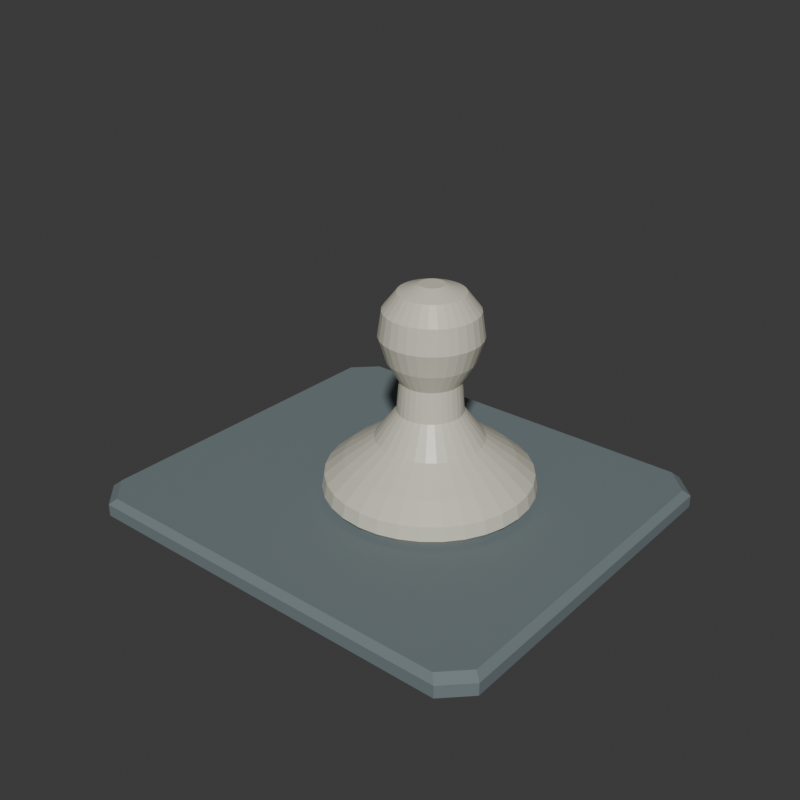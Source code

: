 # Source: source.blend  (saved by Blender 4.3.34; exported with 4.5.12 LTS)
import bpy
from mathutils import Matrix  # noqa: F401  (used for matrix-valued properties, if any)

bpy.ops.wm.read_factory_settings(use_empty=True)
scene = bpy.context.scene
scene.name = 'Scene'

# ---- collections
col_collection = bpy.data.collections.new('Collection'); scene.collection.children.link(col_collection)

# ---- materials (node trees are filled in below, after node groups)
mat_wholeflatslab_charcoalstone = bpy.data.materials.new('WholeFlatSlab_CharcoalStone')
mat_wholeflatslab_charcoalstone.diffuse_color = (0.16, 0.2, 0.21, 1.0)
mat_wholemuller_warmivory = bpy.data.materials.new('WholeMuller_WarmIvory')
mat_wholemuller_warmivory.diffuse_color = (0.69, 0.67, 0.55, 1.0)

# ---- material node trees
mat_wholeflatslab_charcoalstone.use_nodes = True; mat_wholeflatslab_charcoalstone.node_tree.nodes.clear()
_N = mat_wholeflatslab_charcoalstone.node_tree.nodes; _L = mat_wholeflatslab_charcoalstone.node_tree.links
n0 = _N.new('ShaderNodeBsdfPrincipled'); n0.name = 'Principled BSDF'; n0.location = (10, 300)
n0.inputs[0].default_value = (0.16, 0.2, 0.21, 1.0)
n0.inputs[2].default_value = 0.81
n1 = _N.new('ShaderNodeOutputMaterial'); n1.name = 'Material Output'; n1.location = (300, 300)
_L.new(n0.outputs[0], n1.inputs[0])
n1.is_active_output = True
mat_wholemuller_warmivory.use_nodes = True; mat_wholemuller_warmivory.node_tree.nodes.clear()
_N = mat_wholemuller_warmivory.node_tree.nodes; _L = mat_wholemuller_warmivory.node_tree.links
n0 = _N.new('ShaderNodeBsdfPrincipled'); n0.name = 'Principled BSDF'; n0.location = (10, 300)
n0.inputs[0].default_value = (0.69, 0.67, 0.55, 1.0)
n0.inputs[2].default_value = 0.38
n1 = _N.new('ShaderNodeOutputMaterial'); n1.name = 'Material Output'; n1.location = (300, 300)
_L.new(n0.outputs[0], n1.inputs[0])
n1.is_active_output = True

# ---- world
world_world = bpy.data.worlds.new('World'); scene.world = world_world
world_world.use_nodes = True; world_world.node_tree.nodes.clear()
_N = world_world.node_tree.nodes; _L = world_world.node_tree.links
n0 = _N.new('ShaderNodeOutputWorld'); n0.name = 'World Output'; n0.location = (300, 300)
n1 = _N.new('ShaderNodeBackground'); n1.name = 'Background'; n1.location = (10, 300)
n1.inputs[0].default_value = (0.05088, 0.05088, 0.05088, 1.0)
_L.new(n1.outputs[0], n0.inputs[0])
n0.is_active_output = True
world_world.color = (0.05088, 0.05088, 0.05088)
world_world.sun_shadow_jitter_overblur = 0.0

# ---- meshes
me_wholegroundfootflatgrindingslabmesh = bpy.data.meshes.new('WholeGroundFootFlatGrindingSlabMesh')
me_wholegroundfootflatgrindingslabmesh.from_pydata([(-0.1746, -0.1358, 0.0), (-0.1552, -0.1552, 0.0), (0.1552, -0.1552, 0.0), (0.1746, -0.1358, 0.0), (0.1746, 0.1358, 0.0), (0.1552, 0.1552, 0.0), (-0.1552, 0.1552, 0.0), (-0.1746, 0.1358, 0.0), (-0.18, -0.14, 0.005), (-0.16, -0.16, 0.005), (0.16, -0.16, 0.005), (0.18, -0.14, 0.005), (0.18, 0.14, 0.005), (0.16, 0.16, 0.005), (-0.16, 0.16, 0.005), (-0.18, 0.14, 0.005), (-0.18, -0.14, 0.015), (-0.16, -0.16, 0.015), (0.16, -0.16, 0.015), (0.18, -0.14, 0.015), (0.18, 0.14, 0.015), (0.16, 0.16, 0.015), (-0.16, 0.16, 0.015), (-0.18, 0.14, 0.015), (-0.1746, -0.1358, 0.02), (-0.1552, -0.1552, 0.02), (0.1552, -0.1552, 0.02), (0.1746, -0.1358, 0.02), (0.1746, 0.1358, 0.02), (0.1552, 0.1552, 0.02), (-0.1552, 0.1552, 0.02), (-0.1746, 0.1358, 0.02)], [], [(7, 6, 5), (7, 5, 4), (7, 4, 3), (7, 3, 2), (7, 2, 1), (7, 1, 0), (24, 25, 26), (24, 26, 27), (24, 27, 28), (24, 28, 29), (24, 29, 30), (24, 30, 31), (0, 1, 9), (0, 9, 8), (1, 2, 10), (1, 10, 9), (2, 3, 11), (2, 11, 10), (3, 4, 12), (3, 12, 11), (4, 5, 13), (4, 13, 12), (5, 6, 14), (5, 14, 13), (6, 7, 15), (6, 15, 14), (7, 0, 8), (7, 8, 15), (8, 9, 17), (8, 17, 16), (9, 10, 18), (9, 18, 17), (10, 11, 19), (10, 19, 18), (11, 12, 20), (11, 20, 19), (12, 13, 21), (12, 21, 20), (13, 14, 22), (13, 22, 21), (14, 15, 23), (14, 23, 22), (15, 8, 16), (15, 16, 23), (16, 17, 25), (16, 25, 24), (17, 18, 26), (17, 26, 25), (18, 19, 27), (18, 27, 26), (19, 20, 28), (19, 28, 27), (20, 21, 29), (20, 29, 28), (21, 22, 30), (21, 30, 29), (22, 23, 31), (22, 31, 30), (23, 16, 24), (23, 24, 31)])
me_wholegroundfootflatgrindingslabmesh.materials.append(mat_wholeflatslab_charcoalstone)
me_wholegroundfootflatgrindingslabmesh.materials.append(mat_wholemuller_warmivory)
me_wholegroundfootflatgrindingslabmesh.update()
me_wholebroadfootandbulbgripmullermesh = bpy.data.meshes.new('WholeBroadFootAndBulbGripMullerMesh')
me_wholebroadfootandbulbgripmullermesh.from_pydata([(0.02, 0.012, 0.02), (0.098, 0.012, 0.02), (0.0965, 0.02722, 0.02), (0.09206, 0.04185, 0.02), (0.08485, 0.05533, 0.02), (0.07515, 0.06715, 0.02), (0.06333, 0.07685, 0.02), (0.04985, 0.08406, 0.02), (0.03522, 0.0885, 0.02), (0.02, 0.09, 0.02), (0.004783, 0.0885, 0.02), (-0.009849, 0.08406, 0.02), (-0.02333, 0.07685, 0.02), (-0.03515, 0.06715, 0.02), (-0.04485, 0.05533, 0.02), (-0.05206, 0.04185, 0.02), (-0.0565, 0.02722, 0.02), (-0.058, 0.012, 0.02), (-0.0565, -0.003217, 0.02), (-0.05206, -0.01785, 0.02), (-0.04485, -0.03133, 0.02), (-0.03515, -0.04315, 0.02), (-0.02333, -0.05285, 0.02), (-0.009849, -0.06006, 0.02), (0.004783, -0.0645, 0.02), (0.02, -0.066, 0.02), (0.03522, -0.0645, 0.02), (0.04985, -0.06006, 0.02), (0.06333, -0.05285, 0.02), (0.07515, -0.04315, 0.02), (0.08485, -0.03133, 0.02), (0.09206, -0.01785, 0.02), (0.0965, -0.003217, 0.02), (0.104, 0.012, 0.026), (0.1024, 0.02839, 0.026), (0.09761, 0.04415, 0.026), (0.08984, 0.05867, 0.026), (0.0794, 0.0714, 0.026), (0.06667, 0.08184, 0.026), (0.05215, 0.08961, 0.026), (0.03639, 0.09439, 0.026), (0.02, 0.096, 0.026), (0.003612, 0.09439, 0.026), (-0.01215, 0.08961, 0.026), (-0.02667, 0.08184, 0.026), (-0.0394, 0.0714, 0.026), (-0.04984, 0.05867, 0.026), (-0.05761, 0.04415, 0.026), (-0.06239, 0.02839, 0.026), (-0.064, 0.012, 0.026), (-0.06239, -0.004388, 0.026), (-0.05761, -0.02015, 0.026), (-0.04984, -0.03467, 0.026), (-0.0394, -0.0474, 0.026), (-0.02667, -0.05784, 0.026), (-0.01215, -0.06561, 0.026), (0.003612, -0.07039, 0.026), (0.02, -0.072, 0.026), (0.03639, -0.07039, 0.026), (0.05215, -0.06561, 0.026), (0.06667, -0.05784, 0.026), (0.0794, -0.0474, 0.026), (0.08984, -0.03467, 0.026), (0.09761, -0.02015, 0.026), (0.1024, -0.004388, 0.026), (0.102, 0.012, 0.037), (0.1004, 0.028, 0.037), (0.09576, 0.04338, 0.037), (0.08818, 0.05756, 0.037), (0.07798, 0.06998, 0.037), (0.06556, 0.08018, 0.037), (0.05138, 0.08776, 0.037), (0.036, 0.09242, 0.037), (0.02, 0.094, 0.037), (0.004003, 0.09242, 0.037), (-0.01138, 0.08776, 0.037), (-0.02556, 0.08018, 0.037), (-0.03798, 0.06998, 0.037), (-0.04818, 0.05756, 0.037), (-0.05576, 0.04338, 0.037), (-0.06042, 0.028, 0.037), (-0.062, 0.012, 0.037), (-0.06042, -0.003997, 0.037), (-0.05576, -0.01938, 0.037), (-0.04818, -0.03356, 0.037), (-0.03798, -0.04598, 0.037), (-0.02556, -0.05618, 0.037), (-0.01138, -0.06376, 0.037), (0.004003, -0.06842, 0.037), (0.02, -0.07, 0.037), (0.036, -0.06842, 0.037), (0.05138, -0.06376, 0.037), (0.06556, -0.05618, 0.037), (0.07798, -0.04598, 0.037), (0.08818, -0.03356, 0.037), (0.09576, -0.01938, 0.037), (0.1004, -0.003997, 0.037), (0.087, 0.012, 0.05), (0.08571, 0.02507, 0.05), (0.0819, 0.03764, 0.05), (0.07571, 0.04922, 0.05), (0.06738, 0.05938, 0.05), (0.05722, 0.06771, 0.05), (0.04564, 0.0739, 0.05), (0.03307, 0.07771, 0.05), (0.02, 0.079, 0.05), (0.006929, 0.07771, 0.05), (-0.00564, 0.0739, 0.05), (-0.01722, 0.06771, 0.05), (-0.02738, 0.05938, 0.05), (-0.03571, 0.04922, 0.05), (-0.0419, 0.03764, 0.05), (-0.04571, 0.02507, 0.05), (-0.047, 0.012, 0.05), (-0.04571, -0.001071, 0.05), (-0.0419, -0.01364, 0.05), (-0.03571, -0.02522, 0.05), (-0.02738, -0.03538, 0.05), (-0.01722, -0.04371, 0.05), (-0.00564, -0.0499, 0.05), (0.006929, -0.05371, 0.05), (0.02, -0.055, 0.05), (0.03307, -0.05371, 0.05), (0.04564, -0.0499, 0.05), (0.05722, -0.04371, 0.05), (0.06738, -0.03538, 0.05), (0.07571, -0.02522, 0.05), (0.0819, -0.01364, 0.05), (0.08571, -0.001071, 0.05), (0.063, 0.012, 0.067), (0.06217, 0.02039, 0.067), (0.05973, 0.02846, 0.067), (0.05575, 0.03589, 0.067), (0.05041, 0.04241, 0.067), (0.04389, 0.04775, 0.067), (0.03646, 0.05173, 0.067), (0.02839, 0.05417, 0.067), (0.02, 0.055, 0.067), (0.01161, 0.05417, 0.067), (0.003545, 0.05173, 0.067), (-0.00389, 0.04775, 0.067), (-0.01041, 0.04241, 0.067), (-0.01575, 0.03589, 0.067), (-0.01973, 0.02846, 0.067), (-0.02217, 0.02039, 0.067), (-0.023, 0.012, 0.067), (-0.02217, 0.003611, 0.067), (-0.01973, -0.004455, 0.067), (-0.01575, -0.01189, 0.067), (-0.01041, -0.01841, 0.067), (-0.00389, -0.02375, 0.067), (0.003545, -0.02773, 0.067), (0.01161, -0.03017, 0.067), (0.02, -0.031, 0.067), (0.02839, -0.03017, 0.067), (0.03646, -0.02773, 0.067), (0.04389, -0.02375, 0.067), (0.05041, -0.01841, 0.067), (0.05575, -0.01189, 0.067), (0.05973, -0.004455, 0.067), (0.06217, 0.003611, 0.067), (0.046, 0.012, 0.09), (0.0455, 0.01707, 0.09), (0.04402, 0.02195, 0.09), (0.04162, 0.02644, 0.09), (0.03838, 0.03038, 0.09), (0.03444, 0.03362, 0.09), (0.02995, 0.03602, 0.09), (0.02507, 0.0375, 0.09), (0.02, 0.038, 0.09), (0.01493, 0.0375, 0.09), (0.01005, 0.03602, 0.09), (0.005555, 0.03362, 0.09), (0.001615, 0.03038, 0.09), (-0.001618, 0.02644, 0.09), (-0.004021, 0.02195, 0.09), (-0.0055, 0.01707, 0.09), (-0.006, 0.012, 0.09), (-0.0055, 0.006928, 0.09), (-0.004021, 0.00205, 0.09), (-0.001618, -0.002445, 0.09), (0.001615, -0.006385, 0.09), (0.005555, -0.009618, 0.09), (0.01005, -0.01202, 0.09), (0.01493, -0.0135, 0.09), (0.02, -0.014, 0.09), (0.02507, -0.0135, 0.09), (0.02995, -0.01202, 0.09), (0.03444, -0.009618, 0.09), (0.03838, -0.006385, 0.09), (0.04162, -0.002445, 0.09), (0.04402, 0.00205, 0.09), (0.0455, 0.006928, 0.09), (0.044, 0.012, 0.115), (0.04354, 0.01668, 0.115), (0.04217, 0.02118, 0.115), (0.03996, 0.02533, 0.115), (0.03697, 0.02897, 0.115), (0.03333, 0.03196, 0.115), (0.02918, 0.03417, 0.115), (0.02468, 0.03554, 0.115), (0.02, 0.036, 0.115), (0.01532, 0.03554, 0.115), (0.01082, 0.03417, 0.115), (0.006666, 0.03196, 0.115), (0.003029, 0.02897, 0.115), (4.473e-05, 0.02533, 0.115), (-0.002173, 0.02118, 0.115), (-0.003539, 0.01668, 0.115), (-0.004, 0.012, 0.115), (-0.003539, 0.007318, 0.115), (-0.002173, 0.002816, 0.115), (4.473e-05, -0.001334, 0.115), (0.003029, -0.004971, 0.115), (0.006666, -0.007955, 0.115), (0.01082, -0.01017, 0.115), (0.01532, -0.01154, 0.115), (0.02, -0.012, 0.115), (0.02468, -0.01154, 0.115), (0.02918, -0.01017, 0.115), (0.03333, -0.007955, 0.115), (0.03697, -0.004971, 0.115), (0.03996, -0.001334, 0.115), (0.04217, 0.002816, 0.115), (0.04354, 0.007318, 0.115), (0.054, 0.012, 0.132), (0.05335, 0.01863, 0.132), (0.05141, 0.02501, 0.132), (0.04827, 0.03089, 0.132), (0.04404, 0.03604, 0.132), (0.03889, 0.04027, 0.132), (0.03301, 0.04341, 0.132), (0.02663, 0.04535, 0.132), (0.02, 0.046, 0.132), (0.01337, 0.04535, 0.132), (0.006989, 0.04341, 0.132), (0.001111, 0.04027, 0.132), (-0.004042, 0.03604, 0.132), (-0.00827, 0.03089, 0.132), (-0.01141, 0.02501, 0.132), (-0.01335, 0.01863, 0.132), (-0.014, 0.012, 0.132), (-0.01335, 0.005367, 0.132), (-0.01141, -0.001011, 0.132), (-0.00827, -0.006889, 0.132), (-0.004042, -0.01204, 0.132), (0.001111, -0.01627, 0.132), (0.006989, -0.01941, 0.132), (0.01337, -0.02135, 0.132), (0.02, -0.022, 0.132), (0.02663, -0.02135, 0.132), (0.03301, -0.01941, 0.132), (0.03889, -0.01627, 0.132), (0.04404, -0.01204, 0.132), (0.04827, -0.006889, 0.132), (0.05141, -0.001011, 0.132), (0.05335, 0.005367, 0.132), (0.06, 0.012, 0.151), (0.05923, 0.0198, 0.151), (0.05696, 0.02731, 0.151), (0.05326, 0.03422, 0.151), (0.04828, 0.04028, 0.151), (0.04222, 0.04526, 0.151), (0.03531, 0.04896, 0.151), (0.0278, 0.05123, 0.151), (0.02, 0.052, 0.151), (0.0122, 0.05123, 0.151), (0.004693, 0.04896, 0.151), (-0.002223, 0.04526, 0.151), (-0.008284, 0.04028, 0.151), (-0.01326, 0.03422, 0.151), (-0.01696, 0.02731, 0.151), (-0.01923, 0.0198, 0.151), (-0.02, 0.012, 0.151), (-0.01923, 0.004196, 0.151), (-0.01696, -0.003307, 0.151), (-0.01326, -0.01022, 0.151), (-0.008284, -0.01628, 0.151), (-0.002223, -0.02126, 0.151), (0.004693, -0.02496, 0.151), (0.0122, -0.02723, 0.151), (0.02, -0.028, 0.151), (0.0278, -0.02723, 0.151), (0.03531, -0.02496, 0.151), (0.04222, -0.02126, 0.151), (0.04828, -0.01628, 0.151), (0.05326, -0.01022, 0.151), (0.05696, -0.003307, 0.151), (0.05923, 0.004196, 0.151), (0.057, 0.012, 0.171), (0.05629, 0.01922, 0.171), (0.05418, 0.02616, 0.171), (0.05076, 0.03256, 0.171), (0.04616, 0.03816, 0.171), (0.04056, 0.04276, 0.171), (0.03416, 0.04618, 0.171), (0.02722, 0.04829, 0.171), (0.02, 0.049, 0.171), (0.01278, 0.04829, 0.171), (0.005841, 0.04618, 0.171), (-0.0005561, 0.04276, 0.171), (-0.006163, 0.03816, 0.171), (-0.01076, 0.03256, 0.171), (-0.01418, 0.02616, 0.171), (-0.01629, 0.01922, 0.171), (-0.017, 0.012, 0.171), (-0.01629, 0.004782, 0.171), (-0.01418, -0.002159, 0.171), (-0.01076, -0.008556, 0.171), (-0.006163, -0.01416, 0.171), (-0.0005561, -0.01876, 0.171), (0.005841, -0.02218, 0.171), (0.01278, -0.02429, 0.171), (0.02, -0.025, 0.171), (0.02722, -0.02429, 0.171), (0.03416, -0.02218, 0.171), (0.04056, -0.01876, 0.171), (0.04616, -0.01416, 0.171), (0.05076, -0.008556, 0.171), (0.05418, -0.002159, 0.171), (0.05629, 0.004782, 0.171), (0.046, 0.012, 0.185), (0.0455, 0.01707, 0.185), (0.04402, 0.02195, 0.185), (0.04162, 0.02644, 0.185), (0.03838, 0.03038, 0.185), (0.03444, 0.03362, 0.185), (0.02995, 0.03602, 0.185), (0.02507, 0.0375, 0.185), (0.02, 0.038, 0.185), (0.01493, 0.0375, 0.185), (0.01005, 0.03602, 0.185), (0.005555, 0.03362, 0.185), (0.001615, 0.03038, 0.185), (-0.001618, 0.02644, 0.185), (-0.004021, 0.02195, 0.185), (-0.0055, 0.01707, 0.185), (-0.006, 0.012, 0.185), (-0.0055, 0.006928, 0.185), (-0.004021, 0.00205, 0.185), (-0.001618, -0.002445, 0.185), (0.001615, -0.006385, 0.185), (0.005555, -0.009618, 0.185), (0.01005, -0.01202, 0.185), (0.01493, -0.0135, 0.185), (0.02, -0.014, 0.185), (0.02507, -0.0135, 0.185), (0.02995, -0.01202, 0.185), (0.03444, -0.009618, 0.185), (0.03838, -0.006385, 0.185), (0.04162, -0.002445, 0.185), (0.04402, 0.00205, 0.185), (0.0455, 0.006928, 0.185), (0.03, 0.012, 0.191), (0.02981, 0.01395, 0.191), (0.02924, 0.01583, 0.191), (0.02831, 0.01756, 0.191), (0.02707, 0.01907, 0.191), (0.02556, 0.02031, 0.191), (0.02383, 0.02124, 0.191), (0.02195, 0.02181, 0.191), (0.02, 0.022, 0.191), (0.01805, 0.02181, 0.191), (0.01617, 0.02124, 0.191), (0.01444, 0.02031, 0.191), (0.01293, 0.01907, 0.191), (0.01169, 0.01756, 0.191), (0.01076, 0.01583, 0.191), (0.01019, 0.01395, 0.191), (0.01, 0.012, 0.191), (0.01019, 0.01005, 0.191), (0.01076, 0.008173, 0.191), (0.01169, 0.006444, 0.191), (0.01293, 0.004929, 0.191), (0.01444, 0.003685, 0.191), (0.01617, 0.002761, 0.191), (0.01805, 0.002192, 0.191), (0.02, 0.002, 0.191), (0.02195, 0.002192, 0.191), (0.02383, 0.002761, 0.191), (0.02556, 0.003685, 0.191), (0.02707, 0.004929, 0.191), (0.02831, 0.006444, 0.191), (0.02924, 0.008173, 0.191), (0.02981, 0.01005, 0.191), (0.02, 0.012, 0.191)], [], [(0, 2, 1), (0, 3, 2), (0, 4, 3), (0, 5, 4), (0, 6, 5), (0, 7, 6), (0, 8, 7), (0, 9, 8), (0, 10, 9), (0, 11, 10), (0, 12, 11), (0, 13, 12), (0, 14, 13), (0, 15, 14), (0, 16, 15), (0, 17, 16), (0, 18, 17), (0, 19, 18), (0, 20, 19), (0, 21, 20), (0, 22, 21), (0, 23, 22), (0, 24, 23), (0, 25, 24), (0, 26, 25), (0, 27, 26), (0, 28, 27), (0, 29, 28), (0, 30, 29), (0, 31, 30), (0, 32, 31), (0, 1, 32), (1, 2, 34), (1, 34, 33), (2, 3, 35), (2, 35, 34), (3, 4, 36), (3, 36, 35), (4, 5, 37), (4, 37, 36), (5, 6, 38), (5, 38, 37), (6, 7, 39), (6, 39, 38), (7, 8, 40), (7, 40, 39), (8, 9, 41), (8, 41, 40), (9, 10, 42), (9, 42, 41), (10, 11, 43), (10, 43, 42), (11, 12, 44), (11, 44, 43), (12, 13, 45), (12, 45, 44), (13, 14, 46), (13, 46, 45), (14, 15, 47), (14, 47, 46), (15, 16, 48), (15, 48, 47), (16, 17, 49), (16, 49, 48), (17, 18, 50), (17, 50, 49), (18, 19, 51), (18, 51, 50), (19, 20, 52), (19, 52, 51), (20, 21, 53), (20, 53, 52), (21, 22, 54), (21, 54, 53), (22, 23, 55), (22, 55, 54), (23, 24, 56), (23, 56, 55), (24, 25, 57), (24, 57, 56), (25, 26, 58), (25, 58, 57), (26, 27, 59), (26, 59, 58), (27, 28, 60), (27, 60, 59), (28, 29, 61), (28, 61, 60), (29, 30, 62), (29, 62, 61), (30, 31, 63), (30, 63, 62), (31, 32, 64), (31, 64, 63), (32, 1, 33), (32, 33, 64), (33, 34, 66), (33, 66, 65), (34, 35, 67), (34, 67, 66), (35, 36, 68), (35, 68, 67), (36, 37, 69), (36, 69, 68), (37, 38, 70), (37, 70, 69), (38, 39, 71), (38, 71, 70), (39, 40, 72), (39, 72, 71), (40, 41, 73), (40, 73, 72), (41, 42, 74), (41, 74, 73), (42, 43, 75), (42, 75, 74), (43, 44, 76), (43, 76, 75), (44, 45, 77), (44, 77, 76), (45, 46, 78), (45, 78, 77), (46, 47, 79), (46, 79, 78), (47, 48, 80), (47, 80, 79), (48, 49, 81), (48, 81, 80), (49, 50, 82), (49, 82, 81), (50, 51, 83), (50, 83, 82), (51, 52, 84), (51, 84, 83), (52, 53, 85), (52, 85, 84), (53, 54, 86), (53, 86, 85), (54, 55, 87), (54, 87, 86), (55, 56, 88), (55, 88, 87), (56, 57, 89), (56, 89, 88), (57, 58, 90), (57, 90, 89), (58, 59, 91), (58, 91, 90), (59, 60, 92), (59, 92, 91), (60, 61, 93), (60, 93, 92), (61, 62, 94), (61, 94, 93), (62, 63, 95), (62, 95, 94), (63, 64, 96), (63, 96, 95), (64, 33, 65), (64, 65, 96), (65, 66, 98), (65, 98, 97), (66, 67, 99), (66, 99, 98), (67, 68, 100), (67, 100, 99), (68, 69, 101), (68, 101, 100), (69, 70, 102), (69, 102, 101), (70, 71, 103), (70, 103, 102), (71, 72, 104), (71, 104, 103), (72, 73, 105), (72, 105, 104), (73, 74, 106), (73, 106, 105), (74, 75, 107), (74, 107, 106), (75, 76, 108), (75, 108, 107), (76, 77, 109), (76, 109, 108), (77, 78, 110), (77, 110, 109), (78, 79, 111), (78, 111, 110), (79, 80, 112), (79, 112, 111), (80, 81, 113), (80, 113, 112), (81, 82, 114), (81, 114, 113), (82, 83, 115), (82, 115, 114), (83, 84, 116), (83, 116, 115), (84, 85, 117), (84, 117, 116), (85, 86, 118), (85, 118, 117), (86, 87, 119), (86, 119, 118), (87, 88, 120), (87, 120, 119), (88, 89, 121), (88, 121, 120), (89, 90, 122), (89, 122, 121), (90, 91, 123), (90, 123, 122), (91, 92, 124), (91, 124, 123), (92, 93, 125), (92, 125, 124), (93, 94, 126), (93, 126, 125), (94, 95, 127), (94, 127, 126), (95, 96, 128), (95, 128, 127), (96, 65, 97), (96, 97, 128), (97, 98, 130), (97, 130, 129), (98, 99, 131), (98, 131, 130), (99, 100, 132), (99, 132, 131), (100, 101, 133), (100, 133, 132), (101, 102, 134), (101, 134, 133), (102, 103, 135), (102, 135, 134), (103, 104, 136), (103, 136, 135), (104, 105, 137), (104, 137, 136), (105, 106, 138), (105, 138, 137), (106, 107, 139), (106, 139, 138), (107, 108, 140), (107, 140, 139), (108, 109, 141), (108, 141, 140), (109, 110, 142), (109, 142, 141), (110, 111, 143), (110, 143, 142), (111, 112, 144), (111, 144, 143), (112, 113, 145), (112, 145, 144), (113, 114, 146), (113, 146, 145), (114, 115, 147), (114, 147, 146), (115, 116, 148), (115, 148, 147), (116, 117, 149), (116, 149, 148), (117, 118, 150), (117, 150, 149), (118, 119, 151), (118, 151, 150), (119, 120, 152), (119, 152, 151), (120, 121, 153), (120, 153, 152), (121, 122, 154), (121, 154, 153), (122, 123, 155), (122, 155, 154), (123, 124, 156), (123, 156, 155), (124, 125, 157), (124, 157, 156), (125, 126, 158), (125, 158, 157), (126, 127, 159), (126, 159, 158), (127, 128, 160), (127, 160, 159), (128, 97, 129), (128, 129, 160), (129, 130, 162), (129, 162, 161), (130, 131, 163), (130, 163, 162), (131, 132, 164), (131, 164, 163), (132, 133, 165), (132, 165, 164), (133, 134, 166), (133, 166, 165), (134, 135, 167), (134, 167, 166), (135, 136, 168), (135, 168, 167), (136, 137, 169), (136, 169, 168), (137, 138, 170), (137, 170, 169), (138, 139, 171), (138, 171, 170), (139, 140, 172), (139, 172, 171), (140, 141, 173), (140, 173, 172), (141, 142, 174), (141, 174, 173), (142, 143, 175), (142, 175, 174), (143, 144, 176), (143, 176, 175), (144, 145, 177), (144, 177, 176), (145, 146, 178), (145, 178, 177), (146, 147, 179), (146, 179, 178), (147, 148, 180), (147, 180, 179), (148, 149, 181), (148, 181, 180), (149, 150, 182), (149, 182, 181), (150, 151, 183), (150, 183, 182), (151, 152, 184), (151, 184, 183), (152, 153, 185), (152, 185, 184), (153, 154, 186), (153, 186, 185), (154, 155, 187), (154, 187, 186), (155, 156, 188), (155, 188, 187), (156, 157, 189), (156, 189, 188), (157, 158, 190), (157, 190, 189), (158, 159, 191), (158, 191, 190), (159, 160, 192), (159, 192, 191), (160, 129, 161), (160, 161, 192), (161, 162, 194), (161, 194, 193), (162, 163, 195), (162, 195, 194), (163, 164, 196), (163, 196, 195), (164, 165, 197), (164, 197, 196), (165, 166, 198), (165, 198, 197), (166, 167, 199), (166, 199, 198), (167, 168, 200), (167, 200, 199), (168, 169, 201), (168, 201, 200), (169, 170, 202), (169, 202, 201), (170, 171, 203), (170, 203, 202), (171, 172, 204), (171, 204, 203), (172, 173, 205), (172, 205, 204), (173, 174, 206), (173, 206, 205), (174, 175, 207), (174, 207, 206), (175, 176, 208), (175, 208, 207), (176, 177, 209), (176, 209, 208), (177, 178, 210), (177, 210, 209), (178, 179, 211), (178, 211, 210), (179, 180, 212), (179, 212, 211), (180, 181, 213), (180, 213, 212), (181, 182, 214), (181, 214, 213), (182, 183, 215), (182, 215, 214), (183, 184, 216), (183, 216, 215), (184, 185, 217), (184, 217, 216), (185, 186, 218), (185, 218, 217), (186, 187, 219), (186, 219, 218), (187, 188, 220), (187, 220, 219), (188, 189, 221), (188, 221, 220), (189, 190, 222), (189, 222, 221), (190, 191, 223), (190, 223, 222), (191, 192, 224), (191, 224, 223), (192, 161, 193), (192, 193, 224), (193, 194, 226), (193, 226, 225), (194, 195, 227), (194, 227, 226), (195, 196, 228), (195, 228, 227), (196, 197, 229), (196, 229, 228), (197, 198, 230), (197, 230, 229), (198, 199, 231), (198, 231, 230), (199, 200, 232), (199, 232, 231), (200, 201, 233), (200, 233, 232), (201, 202, 234), (201, 234, 233), (202, 203, 235), (202, 235, 234), (203, 204, 236), (203, 236, 235), (204, 205, 237), (204, 237, 236), (205, 206, 238), (205, 238, 237), (206, 207, 239), (206, 239, 238), (207, 208, 240), (207, 240, 239), (208, 209, 241), (208, 241, 240), (209, 210, 242), (209, 242, 241), (210, 211, 243), (210, 243, 242), (211, 212, 244), (211, 244, 243), (212, 213, 245), (212, 245, 244), (213, 214, 246), (213, 246, 245), (214, 215, 247), (214, 247, 246), (215, 216, 248), (215, 248, 247), (216, 217, 249), (216, 249, 248), (217, 218, 250), (217, 250, 249), (218, 219, 251), (218, 251, 250), (219, 220, 252), (219, 252, 251), (220, 221, 253), (220, 253, 252), (221, 222, 254), (221, 254, 253), (222, 223, 255), (222, 255, 254), (223, 224, 256), (223, 256, 255), (224, 193, 225), (224, 225, 256), (225, 226, 258), (225, 258, 257), (226, 227, 259), (226, 259, 258), (227, 228, 260), (227, 260, 259), (228, 229, 261), (228, 261, 260), (229, 230, 262), (229, 262, 261), (230, 231, 263), (230, 263, 262), (231, 232, 264), (231, 264, 263), (232, 233, 265), (232, 265, 264), (233, 234, 266), (233, 266, 265), (234, 235, 267), (234, 267, 266), (235, 236, 268), (235, 268, 267), (236, 237, 269), (236, 269, 268), (237, 238, 270), (237, 270, 269), (238, 239, 271), (238, 271, 270), (239, 240, 272), (239, 272, 271), (240, 241, 273), (240, 273, 272), (241, 242, 274), (241, 274, 273), (242, 243, 275), (242, 275, 274), (243, 244, 276), (243, 276, 275), (244, 245, 277), (244, 277, 276), (245, 246, 278), (245, 278, 277), (246, 247, 279), (246, 279, 278), (247, 248, 280), (247, 280, 279), (248, 249, 281), (248, 281, 280), (249, 250, 282), (249, 282, 281), (250, 251, 283), (250, 283, 282), (251, 252, 284), (251, 284, 283), (252, 253, 285), (252, 285, 284), (253, 254, 286), (253, 286, 285), (254, 255, 287), (254, 287, 286), (255, 256, 288), (255, 288, 287), (256, 225, 257), (256, 257, 288), (257, 258, 290), (257, 290, 289), (258, 259, 291), (258, 291, 290), (259, 260, 292), (259, 292, 291), (260, 261, 293), (260, 293, 292), (261, 262, 294), (261, 294, 293), (262, 263, 295), (262, 295, 294), (263, 264, 296), (263, 296, 295), (264, 265, 297), (264, 297, 296), (265, 266, 298), (265, 298, 297), (266, 267, 299), (266, 299, 298), (267, 268, 300), (267, 300, 299), (268, 269, 301), (268, 301, 300), (269, 270, 302), (269, 302, 301), (270, 271, 303), (270, 303, 302), (271, 272, 304), (271, 304, 303), (272, 273, 305), (272, 305, 304), (273, 274, 306), (273, 306, 305), (274, 275, 307), (274, 307, 306), (275, 276, 308), (275, 308, 307), (276, 277, 309), (276, 309, 308), (277, 278, 310), (277, 310, 309), (278, 279, 311), (278, 311, 310), (279, 280, 312), (279, 312, 311), (280, 281, 313), (280, 313, 312), (281, 282, 314), (281, 314, 313), (282, 283, 315), (282, 315, 314), (283, 284, 316), (283, 316, 315), (284, 285, 317), (284, 317, 316), (285, 286, 318), (285, 318, 317), (286, 287, 319), (286, 319, 318), (287, 288, 320), (287, 320, 319), (288, 257, 289), (288, 289, 320), (289, 290, 322), (289, 322, 321), (290, 291, 323), (290, 323, 322), (291, 292, 324), (291, 324, 323), (292, 293, 325), (292, 325, 324), (293, 294, 326), (293, 326, 325), (294, 295, 327), (294, 327, 326), (295, 296, 328), (295, 328, 327), (296, 297, 329), (296, 329, 328), (297, 298, 330), (297, 330, 329), (298, 299, 331), (298, 331, 330), (299, 300, 332), (299, 332, 331), (300, 301, 333), (300, 333, 332), (301, 302, 334), (301, 334, 333), (302, 303, 335), (302, 335, 334), (303, 304, 336), (303, 336, 335), (304, 305, 337), (304, 337, 336), (305, 306, 338), (305, 338, 337), (306, 307, 339), (306, 339, 338), (307, 308, 340), (307, 340, 339), (308, 309, 341), (308, 341, 340), (309, 310, 342), (309, 342, 341), (310, 311, 343), (310, 343, 342), (311, 312, 344), (311, 344, 343), (312, 313, 345), (312, 345, 344), (313, 314, 346), (313, 346, 345), (314, 315, 347), (314, 347, 346), (315, 316, 348), (315, 348, 347), (316, 317, 349), (316, 349, 348), (317, 318, 350), (317, 350, 349), (318, 319, 351), (318, 351, 350), (319, 320, 352), (319, 352, 351), (320, 289, 321), (320, 321, 352), (321, 322, 354), (321, 354, 353), (322, 323, 355), (322, 355, 354), (323, 324, 356), (323, 356, 355), (324, 325, 357), (324, 357, 356), (325, 326, 358), (325, 358, 357), (326, 327, 359), (326, 359, 358), (327, 328, 360), (327, 360, 359), (328, 329, 361), (328, 361, 360), (329, 330, 362), (329, 362, 361), (330, 331, 363), (330, 363, 362), (331, 332, 364), (331, 364, 363), (332, 333, 365), (332, 365, 364), (333, 334, 366), (333, 366, 365), (334, 335, 367), (334, 367, 366), (335, 336, 368), (335, 368, 367), (336, 337, 369), (336, 369, 368), (337, 338, 370), (337, 370, 369), (338, 339, 371), (338, 371, 370), (339, 340, 372), (339, 372, 371), (340, 341, 373), (340, 373, 372), (341, 342, 374), (341, 374, 373), (342, 343, 375), (342, 375, 374), (343, 344, 376), (343, 376, 375), (344, 345, 377), (344, 377, 376), (345, 346, 378), (345, 378, 377), (346, 347, 379), (346, 379, 378), (347, 348, 380), (347, 380, 379), (348, 349, 381), (348, 381, 380), (349, 350, 382), (349, 382, 381), (350, 351, 383), (350, 383, 382), (351, 352, 384), (351, 384, 383), (352, 321, 353), (352, 353, 384), (353, 354, 385), (354, 355, 385), (355, 356, 385), (356, 357, 385), (357, 358, 385), (358, 359, 385), (359, 360, 385), (360, 361, 385), (361, 362, 385), (362, 363, 385), (363, 364, 385), (364, 365, 385), (365, 366, 385), (366, 367, 385), (367, 368, 385), (368, 369, 385), (369, 370, 385), (370, 371, 385), (371, 372, 385), (372, 373, 385), (373, 374, 385), (374, 375, 385), (375, 376, 385), (376, 377, 385), (377, 378, 385), (378, 379, 385), (379, 380, 385), (380, 381, 385), (381, 382, 385), (382, 383, 385), (383, 384, 385), (384, 353, 385)])
me_wholebroadfootandbulbgripmullermesh.polygons.foreach_set('material_index', [1, 1, 1, 1, 1, 1, 1, 1, 1, 1, 1, 1, 1, 1, 1, 1, 1, 1, 1, 1, 1, 1, 1, 1, 1, 1, 1, 1, 1, 1, 1, 1, 1, 1, 1, 1, 1, 1, 1, 1, 1, 1, 1, 1, 1, 1, 1, 1, 1, 1, 1, 1, 1, 1, 1, 1, 1, 1, 1, 1, 1, 1, 1, 1, 1, 1, 1, 1, 1, 1, 1, 1, 1, 1, 1, 1, 1, 1, 1, 1, 1, 1, 1, 1, 1, 1, 1, 1, 1, 1, 1, 1, 1, 1, 1, 1, 1, 1, 1, 1, 1, 1, 1, 1, 1, 1, 1, 1, 1, 1, 1, 1, 1, 1, 1, 1, 1, 1, 1, 1, 1, 1, 1, 1, 1, 1, 1, 1, 1, 1, 1, 1, 1, 1, 1, 1, 1, 1, 1, 1, 1, 1, 1, 1, 1, 1, 1, 1, 1, 1, 1, 1, 1, 1, 1, 1, 1, 1, 1, 1, 1, 1, 1, 1, 1, 1, 1, 1, 1, 1, 1, 1, 1, 1, 1, 1, 1, 1, 1, 1, 1, 1, 1, 1, 1, 1, 1, 1, 1, 1, 1, 1, 1, 1, 1, 1, 1, 1, 1, 1, 1, 1, 1, 1, 1, 1, 1, 1, 1, 1, 1, 1, 1, 1, 1, 1, 1, 1, 1, 1, 1, 1, 1, 1, 1, 1, 1, 1, 1, 1, 1, 1, 1, 1, 1, 1, 1, 1, 1, 1, 1, 1, 1, 1, 1, 1, 1, 1, 1, 1, 1, 1, 1, 1, 1, 1, 1, 1, 1, 1, 1, 1, 1, 1, 1, 1, 1, 1, 1, 1, 1, 1, 1, 1, 1, 1, 1, 1, 1, 1, 1, 1, 1, 1, 1, 1, 1, 1, 1, 1, 1, 1, 1, 1, 1, 1, 1, 1, 1, 1, 1, 1, 1, 1, 1, 1, 1, 1, 1, 1, 1, 1, 1, 1, 1, 1, 1, 1, 1, 1, 1, 1, 1, 1, 1, 1, 1, 1, 1, 1, 1, 1, 1, 1, 1, 1, 1, 1, 1, 1, 1, 1, 1, 1, 1, 1, 1, 1, 1, 1, 1, 1, 1, 1, 1, 1, 1, 1, 1, 1, 1, 1, 1, 1, 1, 1, 1, 1, 1, 1, 1, 1, 1, 1, 1, 1, 1, 1, 1, 1, 1, 1, 1, 1, 1, 1, 1, 1, 1, 1, 1, 1, 1, 1, 1, 1, 1, 1, 1, 1, 1, 1, 1, 1, 1, 1, 1, 1, 1, 1, 1, 1, 1, 1, 1, 1, 1, 1, 1, 1, 1, 1, 1, 1, 1, 1, 1, 1, 1, 1, 1, 1, 1, 1, 1, 1, 1, 1, 1, 1, 1, 1, 1, 1, 1, 1, 1, 1, 1, 1, 1, 1, 1, 1, 1, 1, 1, 1, 1, 1, 1, 1, 1, 1, 1, 1, 1, 1, 1, 1, 1, 1, 1, 1, 1, 1, 1, 1, 1, 1, 1, 1, 1, 1, 1, 1, 1, 1, 1, 1, 1, 1, 1, 1, 1, 1, 1, 1, 1, 1, 1, 1, 1, 1, 1, 1, 1, 1, 1, 1, 1, 1, 1, 1, 1, 1, 1, 1, 1, 1, 1, 1, 1, 1, 1, 1, 1, 1, 1, 1, 1, 1, 1, 1, 1, 1, 1, 1, 1, 1, 1, 1, 1, 1, 1, 1, 1, 1, 1, 1, 1, 1, 1, 1, 1, 1, 1, 1, 1, 1, 1, 1, 1, 1, 1, 1, 1, 1, 1, 1, 1, 1, 1, 1, 1, 1, 1, 1, 1, 1, 1, 1, 1, 1, 1, 1, 1, 1, 1, 1, 1, 1, 1, 1, 1, 1, 1, 1, 1, 1, 1, 1, 1, 1, 1, 1, 1, 1, 1, 1, 1, 1, 1, 1, 1, 1, 1, 1, 1, 1, 1, 1, 1, 1, 1, 1, 1, 1, 1, 1, 1, 1, 1, 1, 1, 1, 1, 1, 1, 1, 1, 1, 1, 1, 1, 1, 1, 1, 1, 1, 1, 1, 1, 1, 1, 1, 1, 1, 1, 1, 1, 1, 1, 1, 1, 1, 1, 1, 1, 1, 1, 1, 1, 1, 1, 1, 1, 1, 1, 1, 1, 1, 1, 1, 1, 1, 1, 1, 1, 1, 1, 1, 1, 1, 1, 1, 1, 1, 1, 1, 1, 1, 1, 1, 1, 1, 1, 1, 1, 1, 1, 1, 1, 1, 1, 1, 1, 1, 1, 1, 1, 1, 1, 1, 1, 1, 1, 1, 1, 1, 1, 1, 1, 1, 1, 1, 1, 1, 1, 1, 1, 1, 1, 1, 1, 1, 1, 1, 1, 1, 1, 1, 1, 1, 1, 1, 1, 1, 1, 1, 1, 1, 1, 1, 1, 1, 1, 1])
me_wholebroadfootandbulbgripmullermesh.materials.append(mat_wholeflatslab_charcoalstone)
me_wholebroadfootandbulbgripmullermesh.materials.append(mat_wholemuller_warmivory)
me_wholebroadfootandbulbgripmullermesh.update()

# ---- objects
ob_wholegroundfootflatgrindingslab = bpy.data.objects.new('WholeGroundFootFlatGrindingSlab', me_wholegroundfootflatgrindingslabmesh)
ob_wholebroadfootandbulbgripmuller = bpy.data.objects.new('WholeBroadFootAndBulbGripMuller', me_wholebroadfootandbulbgripmullermesh)

# ---- transforms, parenting, visibility, modifiers, constraints
ob_wholegroundfootflatgrindingslab.location = (0.0, 0.0, 0.0)
ob_wholebroadfootandbulbgripmuller.location = (0.0, 0.0, 0.0)

# ---- collection membership
scene.collection.objects.link(ob_wholegroundfootflatgrindingslab)
scene.collection.objects.link(ob_wholebroadfootandbulbgripmuller)

# ---- scene / render settings (as saved in the file)
scene.frame_start = 1; scene.frame_end = 250; scene.frame_set(1)
scene.render.engine = 'CYCLES'
scene.render.resolution_x = 640
scene.render.resolution_y = 640
scene.render.use_compositing = False
scene.cycles.use_denoising = False
scene.cycles.samples = 128
scene.cycles.use_adaptive_sampling = False
bpy.context.view_layer.update()

# ---- added for rendering (the .blend has no active camera and no usable light): camera, sun
cam_auto = bpy.data.cameras.new('AutoCamera')
cam_auto.lens = 50.0
cam_auto.sensor_width = 36.0
cam_auto.clip_end = 1000.0
ob_auto_camera = bpy.data.objects.new('AutoCamera', cam_auto)
scene.collection.objects.link(ob_auto_camera)
ob_auto_camera.location = (0.479407, -0.575288, 0.479025)
ob_auto_camera.rotation_euler = (1.09748, -7.21219e-08, 0.694738)
scene.camera = ob_auto_camera
light_auto_sun = bpy.data.lights.new('AutoSun', 'SUN')
light_auto_sun.energy = 3.0
light_auto_sun.angle = 0.0523599
ob_auto_sun = bpy.data.objects.new('AutoSun', light_auto_sun)
scene.collection.objects.link(ob_auto_sun)
ob_auto_sun.rotation_euler = (0.872665, 0.174533, 0.523599)
bpy.context.view_layer.update()
